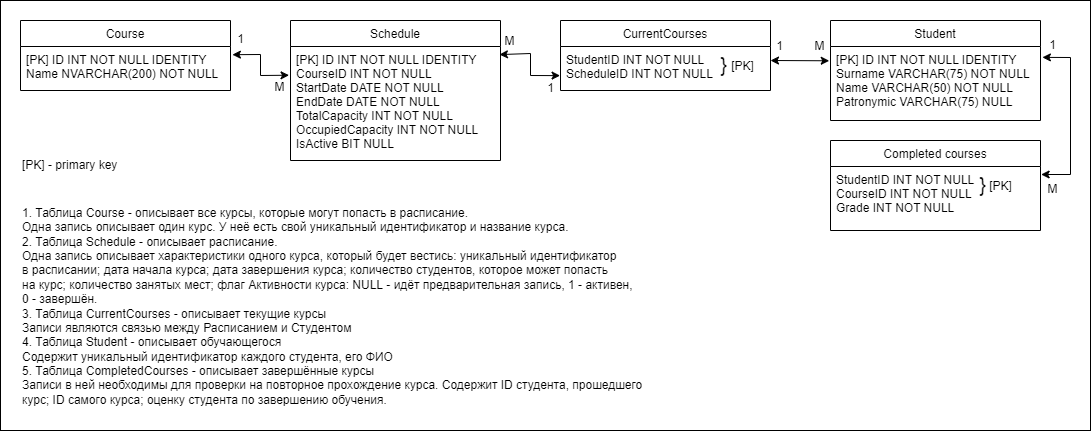

The diagram above was exported from draw.io. Its source (the exported page's mxGraphModel, read from the mxfile embedded in the PNG):
<mxGraphModel dx="1422" dy="948" grid="1" gridSize="10" guides="1" tooltips="1" connect="1" arrows="1" fold="1" page="1" pageScale="1" pageWidth="1169" pageHeight="827" math="0" shadow="0">
  <root>
    <mxCell id="0" />
    <mxCell id="1" parent="0" />
    <mxCell id="2zrrzNQ1A2ofl9VeunEl-20" value="" style="rounded=0;whiteSpace=wrap;html=1;fontSize=12;" vertex="1" parent="1">
      <mxGeometry y="60" width="1090" height="430" as="geometry" />
    </mxCell>
    <mxCell id="jiQmABJ52x8h3ua1I8uk-1" value="Course" style="swimlane;fontStyle=0;childLayout=stackLayout;horizontal=1;startSize=26;fillColor=none;horizontalStack=0;resizeParent=1;resizeParentMax=0;resizeLast=0;collapsible=1;marginBottom=0;" parent="1" vertex="1">
      <mxGeometry x="20" y="80" width="210" height="70" as="geometry" />
    </mxCell>
    <mxCell id="jiQmABJ52x8h3ua1I8uk-2" value="[PK] ID INT NOT NULL IDENTITY&#10;Name NVARCHAR(200) NOT NULL" style="text;strokeColor=none;fillColor=none;align=left;verticalAlign=top;spacingLeft=4;spacingRight=4;overflow=hidden;rotatable=0;points=[[0,0.5],[1,0.5]];portConstraint=eastwest;" parent="jiQmABJ52x8h3ua1I8uk-1" vertex="1">
      <mxGeometry y="26" width="210" height="44" as="geometry" />
    </mxCell>
    <mxCell id="jiQmABJ52x8h3ua1I8uk-5" value="Student" style="swimlane;fontStyle=0;childLayout=stackLayout;horizontal=1;startSize=26;fillColor=none;horizontalStack=0;resizeParent=1;resizeParentMax=0;resizeLast=0;collapsible=1;marginBottom=0;" parent="1" vertex="1">
      <mxGeometry x="830" y="80" width="210" height="100" as="geometry" />
    </mxCell>
    <mxCell id="jiQmABJ52x8h3ua1I8uk-6" value="[PK] ID INT NOT NULL IDENTITY&#10;Surname VARCHAR(75) NOT NULL&#10;Name VARCHAR(50) NOT NULL&#10;Patronymic VARCHAR(75) NULL" style="text;strokeColor=none;fillColor=none;align=left;verticalAlign=top;spacingLeft=4;spacingRight=4;overflow=hidden;rotatable=0;points=[[0,0.5],[1,0.5]];portConstraint=eastwest;" parent="jiQmABJ52x8h3ua1I8uk-5" vertex="1">
      <mxGeometry y="26" width="210" height="74" as="geometry" />
    </mxCell>
    <mxCell id="jiQmABJ52x8h3ua1I8uk-7" value="Schedule" style="swimlane;fontStyle=0;childLayout=stackLayout;horizontal=1;startSize=26;fillColor=none;horizontalStack=0;resizeParent=1;resizeParentMax=0;resizeLast=0;collapsible=1;marginBottom=0;" parent="1" vertex="1">
      <mxGeometry x="290" y="80" width="210" height="140" as="geometry" />
    </mxCell>
    <mxCell id="jiQmABJ52x8h3ua1I8uk-8" value="[PK] ID INT NOT NULL IDENTITY&#10;CourseID INT NOT NULL&#10;StartDate DATE NOT NULL&#10;EndDate DATE NOT NULL&#10;TotalCapacity INT NOT NULL&#10;OccupiedCapacity INT NOT NULL&#10;IsActive BIT NULL" style="text;strokeColor=none;fillColor=none;align=left;verticalAlign=top;spacingLeft=4;spacingRight=4;overflow=hidden;rotatable=0;points=[[0,0.5],[1,0.5]];portConstraint=eastwest;" parent="jiQmABJ52x8h3ua1I8uk-7" vertex="1">
      <mxGeometry y="26" width="210" height="114" as="geometry" />
    </mxCell>
    <mxCell id="jiQmABJ52x8h3ua1I8uk-9" value="Completed courses" style="swimlane;fontStyle=0;childLayout=stackLayout;horizontal=1;startSize=26;fillColor=none;horizontalStack=0;resizeParent=1;resizeParentMax=0;resizeLast=0;collapsible=1;marginBottom=0;" parent="1" vertex="1">
      <mxGeometry x="830" y="200" width="210" height="90" as="geometry" />
    </mxCell>
    <mxCell id="jiQmABJ52x8h3ua1I8uk-10" value="StudentID INT NOT NULL&#10;CourseID INT NOT NULL&#10;Grade INT NOT NULL" style="text;strokeColor=none;fillColor=none;align=left;verticalAlign=top;spacingLeft=4;spacingRight=4;overflow=hidden;rotatable=0;points=[[0,0.5],[1,0.5]];portConstraint=eastwest;" parent="jiQmABJ52x8h3ua1I8uk-9" vertex="1">
      <mxGeometry y="26" width="210" height="64" as="geometry" />
    </mxCell>
    <mxCell id="jiQmABJ52x8h3ua1I8uk-11" value="CurrentСourses" style="swimlane;fontStyle=0;childLayout=stackLayout;horizontal=1;startSize=26;fillColor=none;horizontalStack=0;resizeParent=1;resizeParentMax=0;resizeLast=0;collapsible=1;marginBottom=0;" parent="1" vertex="1">
      <mxGeometry x="560" y="80" width="210" height="70" as="geometry" />
    </mxCell>
    <mxCell id="jiQmABJ52x8h3ua1I8uk-12" value="StudentID INT NOT NULL&#10;ScheduleID INT NOT NULL" style="text;strokeColor=none;fillColor=none;align=left;verticalAlign=top;spacingLeft=4;spacingRight=4;overflow=hidden;rotatable=0;points=[[0,0.5],[1,0.5]];portConstraint=eastwest;" parent="jiQmABJ52x8h3ua1I8uk-11" vertex="1">
      <mxGeometry y="26" width="210" height="44" as="geometry" />
    </mxCell>
    <mxCell id="2zrrzNQ1A2ofl9VeunEl-1" value="" style="endArrow=classic;startArrow=classic;html=1;rounded=0;exitX=1.009;exitY=0.186;exitDx=0;exitDy=0;exitPerimeter=0;entryX=-0.007;entryY=0.252;entryDx=0;entryDy=0;entryPerimeter=0;" edge="1" parent="1" source="jiQmABJ52x8h3ua1I8uk-2" target="jiQmABJ52x8h3ua1I8uk-8">
      <mxGeometry width="50" height="50" relative="1" as="geometry">
        <mxPoint x="210" y="280" as="sourcePoint" />
        <mxPoint x="260" y="230" as="targetPoint" />
        <Array as="points">
          <mxPoint x="260" y="114" />
          <mxPoint x="260" y="135" />
        </Array>
      </mxGeometry>
    </mxCell>
    <mxCell id="2zrrzNQ1A2ofl9VeunEl-2" value="1" style="text;html=1;align=center;verticalAlign=middle;resizable=0;points=[];autosize=1;strokeColor=none;fillColor=none;" vertex="1" parent="1">
      <mxGeometry x="225" y="84" width="30" height="30" as="geometry" />
    </mxCell>
    <mxCell id="2zrrzNQ1A2ofl9VeunEl-3" value="М" style="text;html=1;align=center;verticalAlign=middle;resizable=0;points=[];autosize=1;strokeColor=none;fillColor=none;" vertex="1" parent="1">
      <mxGeometry x="264" y="132" width="30" height="30" as="geometry" />
    </mxCell>
    <mxCell id="2zrrzNQ1A2ofl9VeunEl-4" value="" style="endArrow=classic;startArrow=classic;html=1;rounded=0;exitX=1.003;exitY=0.125;exitDx=0;exitDy=0;exitPerimeter=0;entryX=1.009;entryY=0.147;entryDx=0;entryDy=0;entryPerimeter=0;" edge="1" parent="1" source="jiQmABJ52x8h3ua1I8uk-10" target="jiQmABJ52x8h3ua1I8uk-6">
      <mxGeometry width="50" height="50" relative="1" as="geometry">
        <mxPoint x="1060" y="270" as="sourcePoint" />
        <mxPoint x="1110" y="220" as="targetPoint" />
        <Array as="points">
          <mxPoint x="1070" y="234" />
          <mxPoint x="1070" y="117" />
        </Array>
      </mxGeometry>
    </mxCell>
    <mxCell id="2zrrzNQ1A2ofl9VeunEl-5" value="1" style="text;html=1;align=center;verticalAlign=middle;resizable=0;points=[];autosize=1;strokeColor=none;fillColor=none;" vertex="1" parent="1">
      <mxGeometry x="1037" y="90" width="30" height="30" as="geometry" />
    </mxCell>
    <mxCell id="2zrrzNQ1A2ofl9VeunEl-6" value="М" style="text;html=1;align=center;verticalAlign=middle;resizable=0;points=[];autosize=1;strokeColor=none;fillColor=none;" vertex="1" parent="1">
      <mxGeometry x="1037" y="234" width="30" height="30" as="geometry" />
    </mxCell>
    <mxCell id="2zrrzNQ1A2ofl9VeunEl-7" value="" style="endArrow=classic;startArrow=classic;html=1;rounded=0;entryX=-0.006;entryY=0.193;entryDx=0;entryDy=0;entryPerimeter=0;" edge="1" parent="1" target="jiQmABJ52x8h3ua1I8uk-6">
      <mxGeometry width="50" height="50" relative="1" as="geometry">
        <mxPoint x="770" y="120" as="sourcePoint" />
        <mxPoint x="810" y="190" as="targetPoint" />
      </mxGeometry>
    </mxCell>
    <mxCell id="2zrrzNQ1A2ofl9VeunEl-8" value="1" style="text;html=1;align=center;verticalAlign=middle;resizable=0;points=[];autosize=1;strokeColor=none;fillColor=none;" vertex="1" parent="1">
      <mxGeometry x="764" y="91" width="30" height="30" as="geometry" />
    </mxCell>
    <mxCell id="2zrrzNQ1A2ofl9VeunEl-10" value="М" style="text;html=1;align=center;verticalAlign=middle;resizable=0;points=[];autosize=1;strokeColor=none;fillColor=none;" vertex="1" parent="1">
      <mxGeometry x="804" y="91" width="30" height="30" as="geometry" />
    </mxCell>
    <mxCell id="2zrrzNQ1A2ofl9VeunEl-11" value="" style="endArrow=classic;startArrow=classic;html=1;rounded=0;entryX=-0.002;entryY=0.662;entryDx=0;entryDy=0;exitX=0.995;exitY=0.071;exitDx=0;exitDy=0;exitPerimeter=0;entryPerimeter=0;" edge="1" parent="1" source="jiQmABJ52x8h3ua1I8uk-8" target="jiQmABJ52x8h3ua1I8uk-12">
      <mxGeometry width="50" height="50" relative="1" as="geometry">
        <mxPoint x="510" y="170" as="sourcePoint" />
        <mxPoint x="560" y="120" as="targetPoint" />
        <Array as="points">
          <mxPoint x="530" y="113" />
          <mxPoint x="530" y="135" />
        </Array>
      </mxGeometry>
    </mxCell>
    <mxCell id="2zrrzNQ1A2ofl9VeunEl-12" value="М" style="text;html=1;align=center;verticalAlign=middle;resizable=0;points=[];autosize=1;strokeColor=none;fillColor=none;" vertex="1" parent="1">
      <mxGeometry x="494" y="86" width="30" height="30" as="geometry" />
    </mxCell>
    <mxCell id="2zrrzNQ1A2ofl9VeunEl-13" value="1" style="text;html=1;align=center;verticalAlign=middle;resizable=0;points=[];autosize=1;strokeColor=none;fillColor=none;" vertex="1" parent="1">
      <mxGeometry x="535" y="133" width="30" height="30" as="geometry" />
    </mxCell>
    <mxCell id="2zrrzNQ1A2ofl9VeunEl-14" value="[PK]" style="text;html=1;align=center;verticalAlign=middle;resizable=0;points=[];autosize=1;strokeColor=none;fillColor=none;" vertex="1" parent="1">
      <mxGeometry x="717" y="111" width="50" height="30" as="geometry" />
    </mxCell>
    <mxCell id="2zrrzNQ1A2ofl9VeunEl-15" value="[PK]" style="text;html=1;align=center;verticalAlign=middle;resizable=0;points=[];autosize=1;strokeColor=none;fillColor=none;" vertex="1" parent="1">
      <mxGeometry x="975" y="231" width="50" height="30" as="geometry" />
    </mxCell>
    <mxCell id="2zrrzNQ1A2ofl9VeunEl-16" value="}" style="text;html=1;align=center;verticalAlign=middle;resizable=0;points=[];autosize=1;strokeColor=none;fillColor=none;fontSize=20;" vertex="1" parent="1">
      <mxGeometry x="708" y="104" width="30" height="40" as="geometry" />
    </mxCell>
    <mxCell id="2zrrzNQ1A2ofl9VeunEl-17" value="}" style="text;html=1;align=center;verticalAlign=middle;resizable=0;points=[];autosize=1;strokeColor=none;fillColor=none;fontSize=20;" vertex="1" parent="1">
      <mxGeometry x="967" y="224" width="30" height="40" as="geometry" />
    </mxCell>
    <mxCell id="2zrrzNQ1A2ofl9VeunEl-18" value="[PK] - primary key" style="text;html=1;align=left;verticalAlign=middle;resizable=0;points=[];autosize=1;strokeColor=none;fillColor=none;fontSize=12;" vertex="1" parent="1">
      <mxGeometry x="20" y="210" width="120" height="30" as="geometry" />
    </mxCell>
    <mxCell id="2zrrzNQ1A2ofl9VeunEl-19" value="1. Таблица Course - описывает все курсы, которые могут попасть в расписание.&lt;br&gt;Одна запись описывает один курс. У неё есть свой уникальный идентификатор и название курса.&lt;br&gt;2. Таблица Schedule - описывает расписание.&lt;br&gt;Одна запись описывает характеристики одного курса, который будет вестись: уникальный идентификатор&lt;br&gt;в расписании; дата начала курса;&amp;nbsp;дата завершения курса; количество студентов, которое может попасть&lt;br&gt;на курс; количество занятых мест; флаг Активности курса: NULL - идёт предварительная запись, 1 - активен,&lt;br&gt;0 - завершён.&lt;br&gt;3. Таблица CurrentCourses - описывает текущие курсы&lt;br&gt;Записи являются связью между Расписанием и Студентом&lt;br&gt;4. Таблица Student - описывает обучающегося&lt;br&gt;Содержит уникальный идентификатор каждого студента, его ФИО&lt;br&gt;5. Таблица CompletedCourses - описывает завершённые курсы&lt;br&gt;Записи в ней необходимы для проверки на повторное прохождение курса. Содержит ID студента, прошедшего&lt;br&gt;курс; ID самого курса; оценку студента по завершению обучения.&lt;br&gt;" style="text;html=1;align=left;verticalAlign=middle;resizable=0;points=[];autosize=1;strokeColor=none;fillColor=none;fontSize=12;" vertex="1" parent="1">
      <mxGeometry x="20" y="261" width="640" height="210" as="geometry" />
    </mxCell>
  </root>
</mxGraphModel>